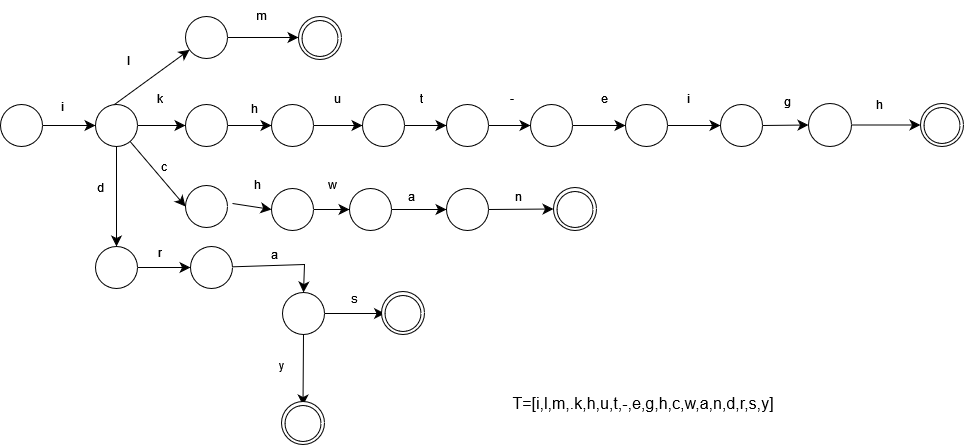

The diagram above was exported from draw.io. Its source (the exported page's mxGraphModel, read from the mxfile embedded in the PNG):
<mxGraphModel dx="920" dy="607" grid="0" gridSize="10" guides="1" tooltips="1" connect="1" arrows="1" fold="1" page="0" pageScale="1" pageWidth="850" pageHeight="1100" math="0" shadow="0">
  <root>
    <mxCell id="0" />
    <mxCell id="1" parent="0" />
    <mxCell id="tjj3ngpdNGX2Q6P404Zo-4" value="" style="edgeStyle=none;curved=1;rounded=0;orthogonalLoop=1;jettySize=auto;html=1;fontFamily=Helvetica;fontSize=12;fontColor=default;startSize=8;endSize=8;" parent="1" source="tjj3ngpdNGX2Q6P404Zo-2" target="tjj3ngpdNGX2Q6P404Zo-3" edge="1">
      <mxGeometry relative="1" as="geometry" />
    </mxCell>
    <mxCell id="tjj3ngpdNGX2Q6P404Zo-2" value="" style="ellipse;whiteSpace=wrap;html=1;aspect=fixed;" parent="1" vertex="1">
      <mxGeometry x="-253" y="158" width="42" height="42" as="geometry" />
    </mxCell>
    <mxCell id="tjj3ngpdNGX2Q6P404Zo-6" value="" style="edgeStyle=none;curved=1;rounded=0;orthogonalLoop=1;jettySize=auto;html=1;fontFamily=Helvetica;fontSize=12;fontColor=default;startSize=8;endSize=8;" parent="1" source="tjj3ngpdNGX2Q6P404Zo-3" target="tjj3ngpdNGX2Q6P404Zo-5" edge="1">
      <mxGeometry relative="1" as="geometry" />
    </mxCell>
    <mxCell id="tjj3ngpdNGX2Q6P404Zo-40" value="" style="edgeStyle=none;curved=1;rounded=0;orthogonalLoop=1;jettySize=auto;html=1;fontFamily=Helvetica;fontSize=12;fontColor=default;startSize=8;endSize=8;exitX=0.369;exitY=0.06;exitDx=0;exitDy=0;exitPerimeter=0;" parent="1" source="tjj3ngpdNGX2Q6P404Zo-3" target="tjj3ngpdNGX2Q6P404Zo-39" edge="1">
      <mxGeometry relative="1" as="geometry" />
    </mxCell>
    <mxCell id="tjj3ngpdNGX2Q6P404Zo-47" value="" style="edgeStyle=none;curved=1;rounded=0;orthogonalLoop=1;jettySize=auto;html=1;fontFamily=Helvetica;fontSize=12;fontColor=default;startSize=8;endSize=8;entryX=0;entryY=0.5;entryDx=0;entryDy=0;" parent="1" source="tjj3ngpdNGX2Q6P404Zo-3" target="tjj3ngpdNGX2Q6P404Zo-46" edge="1">
      <mxGeometry relative="1" as="geometry" />
    </mxCell>
    <mxCell id="tjj3ngpdNGX2Q6P404Zo-56" value="" style="edgeStyle=none;curved=1;rounded=0;orthogonalLoop=1;jettySize=auto;html=1;fontFamily=Helvetica;fontSize=12;fontColor=default;startSize=8;endSize=8;" parent="1" source="tjj3ngpdNGX2Q6P404Zo-3" target="tjj3ngpdNGX2Q6P404Zo-55" edge="1">
      <mxGeometry relative="1" as="geometry" />
    </mxCell>
    <mxCell id="tjj3ngpdNGX2Q6P404Zo-3" value="" style="ellipse;whiteSpace=wrap;html=1;aspect=fixed;" parent="1" vertex="1">
      <mxGeometry x="-158" y="158" width="42" height="42" as="geometry" />
    </mxCell>
    <mxCell id="tjj3ngpdNGX2Q6P404Zo-8" value="" style="edgeStyle=none;curved=1;rounded=0;orthogonalLoop=1;jettySize=auto;html=1;fontFamily=Helvetica;fontSize=12;fontColor=default;startSize=8;endSize=8;" parent="1" source="tjj3ngpdNGX2Q6P404Zo-5" target="tjj3ngpdNGX2Q6P404Zo-7" edge="1">
      <mxGeometry relative="1" as="geometry" />
    </mxCell>
    <mxCell id="tjj3ngpdNGX2Q6P404Zo-5" value="" style="ellipse;whiteSpace=wrap;html=1;aspect=fixed;" parent="1" vertex="1">
      <mxGeometry x="-68" y="158" width="42" height="42" as="geometry" />
    </mxCell>
    <mxCell id="tjj3ngpdNGX2Q6P404Zo-10" value="" style="edgeStyle=none;curved=1;rounded=0;orthogonalLoop=1;jettySize=auto;html=1;fontFamily=Helvetica;fontSize=12;fontColor=default;startSize=8;endSize=8;" parent="1" source="tjj3ngpdNGX2Q6P404Zo-7" target="tjj3ngpdNGX2Q6P404Zo-9" edge="1">
      <mxGeometry relative="1" as="geometry" />
    </mxCell>
    <mxCell id="tjj3ngpdNGX2Q6P404Zo-7" value="" style="ellipse;whiteSpace=wrap;html=1;aspect=fixed;" parent="1" vertex="1">
      <mxGeometry x="18" y="158" width="42" height="42" as="geometry" />
    </mxCell>
    <mxCell id="tjj3ngpdNGX2Q6P404Zo-12" value="" style="edgeStyle=none;curved=1;rounded=0;orthogonalLoop=1;jettySize=auto;html=1;fontFamily=Helvetica;fontSize=12;fontColor=default;startSize=8;endSize=8;" parent="1" source="tjj3ngpdNGX2Q6P404Zo-9" target="tjj3ngpdNGX2Q6P404Zo-11" edge="1">
      <mxGeometry relative="1" as="geometry" />
    </mxCell>
    <mxCell id="tjj3ngpdNGX2Q6P404Zo-9" value="" style="ellipse;whiteSpace=wrap;html=1;aspect=fixed;" parent="1" vertex="1">
      <mxGeometry x="109" y="158" width="42" height="42" as="geometry" />
    </mxCell>
    <mxCell id="tjj3ngpdNGX2Q6P404Zo-14" value="" style="edgeStyle=none;curved=1;rounded=0;orthogonalLoop=1;jettySize=auto;html=1;fontFamily=Helvetica;fontSize=12;fontColor=default;startSize=8;endSize=8;" parent="1" source="tjj3ngpdNGX2Q6P404Zo-11" target="tjj3ngpdNGX2Q6P404Zo-13" edge="1">
      <mxGeometry relative="1" as="geometry" />
    </mxCell>
    <mxCell id="tjj3ngpdNGX2Q6P404Zo-11" value="" style="ellipse;whiteSpace=wrap;html=1;aspect=fixed;" parent="1" vertex="1">
      <mxGeometry x="193" y="158" width="42" height="42" as="geometry" />
    </mxCell>
    <mxCell id="tjj3ngpdNGX2Q6P404Zo-16" value="" style="edgeStyle=none;curved=1;rounded=0;orthogonalLoop=1;jettySize=auto;html=1;fontFamily=Helvetica;fontSize=12;fontColor=default;startSize=8;endSize=8;" parent="1" source="tjj3ngpdNGX2Q6P404Zo-13" target="tjj3ngpdNGX2Q6P404Zo-15" edge="1">
      <mxGeometry relative="1" as="geometry" />
    </mxCell>
    <mxCell id="tjj3ngpdNGX2Q6P404Zo-13" value="" style="ellipse;whiteSpace=wrap;html=1;aspect=fixed;" parent="1" vertex="1">
      <mxGeometry x="277" y="158" width="42" height="42" as="geometry" />
    </mxCell>
    <mxCell id="tjj3ngpdNGX2Q6P404Zo-18" value="" style="edgeStyle=none;curved=1;rounded=0;orthogonalLoop=1;jettySize=auto;html=1;fontFamily=Helvetica;fontSize=12;fontColor=default;startSize=8;endSize=8;" parent="1" source="tjj3ngpdNGX2Q6P404Zo-15" target="tjj3ngpdNGX2Q6P404Zo-17" edge="1">
      <mxGeometry relative="1" as="geometry" />
    </mxCell>
    <mxCell id="tjj3ngpdNGX2Q6P404Zo-15" value="" style="ellipse;whiteSpace=wrap;html=1;aspect=fixed;" parent="1" vertex="1">
      <mxGeometry x="372" y="158" width="42" height="42" as="geometry" />
    </mxCell>
    <mxCell id="tjj3ngpdNGX2Q6P404Zo-20" value="" style="edgeStyle=none;curved=1;rounded=0;orthogonalLoop=1;jettySize=auto;html=1;fontFamily=Helvetica;fontSize=12;fontColor=default;startSize=8;endSize=8;" parent="1" source="tjj3ngpdNGX2Q6P404Zo-17" target="tjj3ngpdNGX2Q6P404Zo-19" edge="1">
      <mxGeometry relative="1" as="geometry" />
    </mxCell>
    <mxCell id="tjj3ngpdNGX2Q6P404Zo-17" value="" style="ellipse;whiteSpace=wrap;html=1;aspect=fixed;" parent="1" vertex="1">
      <mxGeometry x="467" y="158" width="42" height="42" as="geometry" />
    </mxCell>
    <mxCell id="tjj3ngpdNGX2Q6P404Zo-22" value="" style="edgeStyle=none;curved=1;rounded=0;orthogonalLoop=1;jettySize=auto;html=1;fontFamily=Helvetica;fontSize=12;fontColor=default;startSize=8;endSize=8;exitX=1;exitY=0.5;exitDx=0;exitDy=0;" parent="1" source="tjj3ngpdNGX2Q6P404Zo-19" target="tjj3ngpdNGX2Q6P404Zo-21" edge="1">
      <mxGeometry relative="1" as="geometry">
        <mxPoint x="701.9999999999909" y="177.5" as="sourcePoint" />
      </mxGeometry>
    </mxCell>
    <mxCell id="tjj3ngpdNGX2Q6P404Zo-19" value="" style="ellipse;whiteSpace=wrap;html=1;aspect=fixed;" parent="1" vertex="1">
      <mxGeometry x="555" y="157" width="43" height="43" as="geometry" />
    </mxCell>
    <mxCell id="tjj3ngpdNGX2Q6P404Zo-21" value="" style="ellipse;whiteSpace=wrap;html=1;aspect=fixed;" parent="1" vertex="1">
      <mxGeometry x="667" y="157" width="43" height="43" as="geometry" />
    </mxCell>
    <mxCell id="tjj3ngpdNGX2Q6P404Zo-23" value="" style="ellipse;whiteSpace=wrap;html=1;aspect=fixed;strokeColor=default;align=center;verticalAlign=middle;fontFamily=Helvetica;fontSize=12;fontColor=default;fillColor=default;" parent="1" vertex="1">
      <mxGeometry x="670.5" y="161" width="36" height="36" as="geometry" />
    </mxCell>
    <mxCell id="tjj3ngpdNGX2Q6P404Zo-24" value="i" style="text;html=1;align=center;verticalAlign=middle;whiteSpace=wrap;rounded=0;fontSize=12;fontFamily=Helvetica;fontColor=default;" parent="1" vertex="1">
      <mxGeometry x="-221" y="145" width="60" height="30" as="geometry" />
    </mxCell>
    <mxCell id="tjj3ngpdNGX2Q6P404Zo-25" value="k" style="text;html=1;align=center;verticalAlign=middle;whiteSpace=wrap;rounded=0;fontSize=12;fontFamily=Helvetica;fontColor=default;" parent="1" vertex="1">
      <mxGeometry x="-123" y="137" width="60" height="30" as="geometry" />
    </mxCell>
    <mxCell id="tjj3ngpdNGX2Q6P404Zo-26" value="h" style="text;html=1;align=center;verticalAlign=middle;whiteSpace=wrap;rounded=0;fontSize=12;fontFamily=Helvetica;fontColor=default;" parent="1" vertex="1">
      <mxGeometry x="-26" y="223" width="60" height="30" as="geometry" />
    </mxCell>
    <mxCell id="tjj3ngpdNGX2Q6P404Zo-28" value="u" style="text;html=1;align=center;verticalAlign=middle;whiteSpace=wrap;rounded=0;fontSize=12;fontFamily=Helvetica;fontColor=default;" parent="1" vertex="1">
      <mxGeometry x="54" y="137" width="60" height="30" as="geometry" />
    </mxCell>
    <mxCell id="tjj3ngpdNGX2Q6P404Zo-29" value="t" style="text;html=1;align=center;verticalAlign=middle;whiteSpace=wrap;rounded=0;fontSize=12;fontFamily=Helvetica;fontColor=default;" parent="1" vertex="1">
      <mxGeometry x="138" y="137" width="60" height="30" as="geometry" />
    </mxCell>
    <mxCell id="tjj3ngpdNGX2Q6P404Zo-30" value="-" style="text;html=1;align=center;verticalAlign=middle;whiteSpace=wrap;rounded=0;fontSize=12;fontFamily=Helvetica;fontColor=default;" parent="1" vertex="1">
      <mxGeometry x="229" y="137" width="60" height="30" as="geometry" />
    </mxCell>
    <mxCell id="tjj3ngpdNGX2Q6P404Zo-31" value="e" style="text;html=1;align=center;verticalAlign=middle;whiteSpace=wrap;rounded=0;fontSize=12;fontFamily=Helvetica;fontColor=default;" parent="1" vertex="1">
      <mxGeometry x="321" y="137" width="60" height="30" as="geometry" />
    </mxCell>
    <mxCell id="tjj3ngpdNGX2Q6P404Zo-32" value="i" style="text;html=1;align=center;verticalAlign=middle;whiteSpace=wrap;rounded=0;fontSize=12;fontFamily=Helvetica;fontColor=default;" parent="1" vertex="1">
      <mxGeometry x="405" y="137" width="60" height="30" as="geometry" />
    </mxCell>
    <mxCell id="tjj3ngpdNGX2Q6P404Zo-33" value="g" style="text;html=1;align=center;verticalAlign=middle;whiteSpace=wrap;rounded=0;fontSize=12;fontFamily=Helvetica;fontColor=default;" parent="1" vertex="1">
      <mxGeometry x="504" y="140" width="60" height="30" as="geometry" />
    </mxCell>
    <mxCell id="tjj3ngpdNGX2Q6P404Zo-36" value="h" style="text;html=1;align=center;verticalAlign=middle;whiteSpace=wrap;rounded=0;fontSize=12;fontFamily=Helvetica;fontColor=default;" parent="1" vertex="1">
      <mxGeometry x="596" y="143" width="60" height="30" as="geometry" />
    </mxCell>
    <mxCell id="tjj3ngpdNGX2Q6P404Zo-44" value="" style="edgeStyle=none;curved=1;rounded=0;orthogonalLoop=1;jettySize=auto;html=1;fontFamily=Helvetica;fontSize=12;fontColor=default;startSize=8;endSize=8;entryX=0;entryY=0.488;entryDx=0;entryDy=0;entryPerimeter=0;" parent="1" source="tjj3ngpdNGX2Q6P404Zo-39" target="tjj3ngpdNGX2Q6P404Zo-66" edge="1">
      <mxGeometry relative="1" as="geometry">
        <mxPoint x="42.00000000000114" y="91" as="targetPoint" />
      </mxGeometry>
    </mxCell>
    <mxCell id="tjj3ngpdNGX2Q6P404Zo-39" value="" style="ellipse;whiteSpace=wrap;html=1;aspect=fixed;" parent="1" vertex="1">
      <mxGeometry x="-68" y="70" width="42" height="42" as="geometry" />
    </mxCell>
    <mxCell id="tjj3ngpdNGX2Q6P404Zo-42" value="l" style="text;html=1;align=center;verticalAlign=middle;whiteSpace=wrap;rounded=0;fontSize=12;fontFamily=Helvetica;fontColor=default;" parent="1" vertex="1">
      <mxGeometry x="-155" y="99" width="60" height="30" as="geometry" />
    </mxCell>
    <mxCell id="tjj3ngpdNGX2Q6P404Zo-45" value="m" style="text;html=1;align=center;verticalAlign=middle;whiteSpace=wrap;rounded=0;fontSize=12;fontFamily=Helvetica;fontColor=default;" parent="1" vertex="1">
      <mxGeometry x="-22" y="54" width="60" height="30" as="geometry" />
    </mxCell>
    <mxCell id="tjj3ngpdNGX2Q6P404Zo-46" value="" style="ellipse;whiteSpace=wrap;html=1;aspect=fixed;" parent="1" vertex="1">
      <mxGeometry x="-68" y="239" width="42" height="42" as="geometry" />
    </mxCell>
    <mxCell id="tjj3ngpdNGX2Q6P404Zo-48" value="" style="endArrow=classic;html=1;rounded=0;fontFamily=Helvetica;fontSize=12;fontColor=default;startSize=8;endSize=8;entryX=0;entryY=0.5;entryDx=0;entryDy=0;" parent="1" source="oZ2qrMkHM4FWCjmV2iC9-3" target="tjj3ngpdNGX2Q6P404Zo-50" edge="1">
      <mxGeometry width="50" height="50" relative="1" as="geometry">
        <mxPoint x="-21" y="257" as="sourcePoint" />
        <mxPoint x="98" y="311" as="targetPoint" />
      </mxGeometry>
    </mxCell>
    <mxCell id="tjj3ngpdNGX2Q6P404Zo-52" value="" style="edgeStyle=none;curved=1;rounded=0;orthogonalLoop=1;jettySize=auto;html=1;fontFamily=Helvetica;fontSize=12;fontColor=default;startSize=8;endSize=8;" parent="1" source="tjj3ngpdNGX2Q6P404Zo-50" target="tjj3ngpdNGX2Q6P404Zo-51" edge="1">
      <mxGeometry relative="1" as="geometry" />
    </mxCell>
    <mxCell id="tjj3ngpdNGX2Q6P404Zo-50" value="" style="ellipse;whiteSpace=wrap;html=1;aspect=fixed;" parent="1" vertex="1">
      <mxGeometry x="96" y="242" width="42" height="42" as="geometry" />
    </mxCell>
    <mxCell id="tjj3ngpdNGX2Q6P404Zo-54" value="" style="edgeStyle=none;curved=1;rounded=0;orthogonalLoop=1;jettySize=auto;html=1;fontFamily=Helvetica;fontSize=12;fontColor=default;startSize=8;endSize=8;entryX=0;entryY=0.5;entryDx=0;entryDy=0;" parent="1" source="tjj3ngpdNGX2Q6P404Zo-51" target="tjj3ngpdNGX2Q6P404Zo-71" edge="1">
      <mxGeometry relative="1" as="geometry">
        <mxPoint x="289.00000000000114" y="263" as="targetPoint" />
      </mxGeometry>
    </mxCell>
    <mxCell id="tjj3ngpdNGX2Q6P404Zo-51" value="" style="ellipse;whiteSpace=wrap;html=1;aspect=fixed;" parent="1" vertex="1">
      <mxGeometry x="193" y="242" width="42" height="42" as="geometry" />
    </mxCell>
    <mxCell id="tjj3ngpdNGX2Q6P404Zo-58" value="" style="edgeStyle=none;curved=1;rounded=0;orthogonalLoop=1;jettySize=auto;html=1;fontFamily=Helvetica;fontSize=12;fontColor=default;startSize=8;endSize=8;" parent="1" source="tjj3ngpdNGX2Q6P404Zo-55" target="tjj3ngpdNGX2Q6P404Zo-57" edge="1">
      <mxGeometry relative="1" as="geometry" />
    </mxCell>
    <mxCell id="tjj3ngpdNGX2Q6P404Zo-55" value="" style="ellipse;whiteSpace=wrap;html=1;aspect=fixed;" parent="1" vertex="1">
      <mxGeometry x="-158" y="300" width="42" height="42" as="geometry" />
    </mxCell>
    <mxCell id="tjj3ngpdNGX2Q6P404Zo-76" value="" style="edgeStyle=none;curved=0;rounded=0;orthogonalLoop=1;jettySize=auto;html=1;fontFamily=Helvetica;fontSize=12;fontColor=default;startSize=8;endSize=8;entryX=0.5;entryY=0;entryDx=0;entryDy=0;" parent="1" source="tjj3ngpdNGX2Q6P404Zo-57" target="oZ2qrMkHM4FWCjmV2iC9-1" edge="1">
      <mxGeometry relative="1" as="geometry">
        <Array as="points">
          <mxPoint x="51" y="318" />
        </Array>
        <mxPoint x="51" y="347" as="targetPoint" />
      </mxGeometry>
    </mxCell>
    <mxCell id="tjj3ngpdNGX2Q6P404Zo-57" value="" style="ellipse;whiteSpace=wrap;html=1;aspect=fixed;" parent="1" vertex="1">
      <mxGeometry x="-63" y="300" width="42" height="42" as="geometry" />
    </mxCell>
    <mxCell id="tjj3ngpdNGX2Q6P404Zo-59" value="c" style="text;html=1;align=center;verticalAlign=middle;whiteSpace=wrap;rounded=0;fontSize=12;fontFamily=Helvetica;fontColor=default;" parent="1" vertex="1">
      <mxGeometry x="-119" y="205" width="60" height="30" as="geometry" />
    </mxCell>
    <mxCell id="tjj3ngpdNGX2Q6P404Zo-60" value="h" style="text;html=1;align=center;verticalAlign=middle;whiteSpace=wrap;rounded=0;fontSize=12;fontFamily=Helvetica;fontColor=default;" parent="1" vertex="1">
      <mxGeometry x="-29" y="147" width="60" height="30" as="geometry" />
    </mxCell>
    <mxCell id="tjj3ngpdNGX2Q6P404Zo-61" value="w" style="text;html=1;align=center;verticalAlign=middle;whiteSpace=wrap;rounded=0;fontSize=12;fontFamily=Helvetica;fontColor=default;" parent="1" vertex="1">
      <mxGeometry x="49" y="223" width="60" height="30" as="geometry" />
    </mxCell>
    <mxCell id="tjj3ngpdNGX2Q6P404Zo-64" value="a" style="text;html=1;align=center;verticalAlign=middle;whiteSpace=wrap;rounded=0;fontSize=12;fontFamily=Helvetica;fontColor=default;" parent="1" vertex="1">
      <mxGeometry x="128" y="235" width="60" height="30" as="geometry" />
    </mxCell>
    <mxCell id="tjj3ngpdNGX2Q6P404Zo-65" value="n" style="text;html=1;align=center;verticalAlign=middle;whiteSpace=wrap;rounded=0;fontSize=12;fontFamily=Helvetica;fontColor=default;" parent="1" vertex="1">
      <mxGeometry x="235" y="235" width="60" height="30" as="geometry" />
    </mxCell>
    <mxCell id="tjj3ngpdNGX2Q6P404Zo-70" value="" style="group" parent="1" vertex="1" connectable="0">
      <mxGeometry x="45" y="70" width="43" height="43" as="geometry" />
    </mxCell>
    <mxCell id="tjj3ngpdNGX2Q6P404Zo-66" value="" style="ellipse;whiteSpace=wrap;html=1;aspect=fixed;" parent="tjj3ngpdNGX2Q6P404Zo-70" vertex="1">
      <mxGeometry width="43" height="43" as="geometry" />
    </mxCell>
    <mxCell id="tjj3ngpdNGX2Q6P404Zo-67" value="" style="ellipse;whiteSpace=wrap;html=1;aspect=fixed;strokeColor=default;align=center;verticalAlign=middle;fontFamily=Helvetica;fontSize=12;fontColor=default;fillColor=default;" parent="tjj3ngpdNGX2Q6P404Zo-70" vertex="1">
      <mxGeometry x="3.5" y="4" width="36" height="36" as="geometry" />
    </mxCell>
    <mxCell id="tjj3ngpdNGX2Q6P404Zo-71" value="" style="ellipse;whiteSpace=wrap;html=1;aspect=fixed;" parent="1" vertex="1">
      <mxGeometry x="300" y="241" width="43" height="43" as="geometry" />
    </mxCell>
    <mxCell id="tjj3ngpdNGX2Q6P404Zo-72" value="" style="ellipse;whiteSpace=wrap;html=1;aspect=fixed;strokeColor=default;align=center;verticalAlign=middle;fontFamily=Helvetica;fontSize=12;fontColor=default;fillColor=default;" parent="1" vertex="1">
      <mxGeometry x="303.5" y="245" width="36" height="36" as="geometry" />
    </mxCell>
    <mxCell id="tjj3ngpdNGX2Q6P404Zo-74" value="d" style="text;html=1;align=center;verticalAlign=middle;whiteSpace=wrap;rounded=0;fontSize=12;fontFamily=Helvetica;fontColor=default;" parent="1" vertex="1">
      <mxGeometry x="-183" y="226" width="60" height="30" as="geometry" />
    </mxCell>
    <mxCell id="tjj3ngpdNGX2Q6P404Zo-75" value="r" style="text;html=1;align=center;verticalAlign=middle;whiteSpace=wrap;rounded=0;fontSize=12;fontFamily=Helvetica;fontColor=default;" parent="1" vertex="1">
      <mxGeometry x="-123" y="291" width="60" height="30" as="geometry" />
    </mxCell>
    <mxCell id="tjj3ngpdNGX2Q6P404Zo-77" value="a" style="text;html=1;align=center;verticalAlign=middle;whiteSpace=wrap;rounded=0;fontSize=12;fontFamily=Helvetica;fontColor=default;" parent="1" vertex="1">
      <mxGeometry x="-9" y="293" width="60" height="30" as="geometry" />
    </mxCell>
    <mxCell id="oZ2qrMkHM4FWCjmV2iC9-13" value="" style="edgeStyle=none;curved=1;rounded=0;orthogonalLoop=1;jettySize=auto;html=1;fontSize=12;startSize=8;endSize=8;" edge="1" parent="1" source="oZ2qrMkHM4FWCjmV2iC9-1" target="oZ2qrMkHM4FWCjmV2iC9-11">
      <mxGeometry relative="1" as="geometry" />
    </mxCell>
    <mxCell id="oZ2qrMkHM4FWCjmV2iC9-15" value="" style="edgeStyle=none;curved=1;rounded=0;orthogonalLoop=1;jettySize=auto;html=1;fontSize=12;startSize=8;endSize=8;" edge="1" parent="1" source="oZ2qrMkHM4FWCjmV2iC9-1" target="oZ2qrMkHM4FWCjmV2iC9-7">
      <mxGeometry relative="1" as="geometry" />
    </mxCell>
    <mxCell id="oZ2qrMkHM4FWCjmV2iC9-1" value="" style="ellipse;whiteSpace=wrap;html=1;aspect=fixed;" vertex="1" parent="1">
      <mxGeometry x="29" y="346" width="42" height="42" as="geometry" />
    </mxCell>
    <mxCell id="oZ2qrMkHM4FWCjmV2iC9-4" value="" style="endArrow=classic;html=1;rounded=0;fontFamily=Helvetica;fontSize=12;fontColor=default;startSize=8;endSize=8;entryX=0;entryY=0.5;entryDx=0;entryDy=0;" edge="1" parent="1" target="oZ2qrMkHM4FWCjmV2iC9-3">
      <mxGeometry width="50" height="50" relative="1" as="geometry">
        <mxPoint x="-21" y="257" as="sourcePoint" />
        <mxPoint x="96" y="263" as="targetPoint" />
      </mxGeometry>
    </mxCell>
    <mxCell id="oZ2qrMkHM4FWCjmV2iC9-3" value="" style="ellipse;whiteSpace=wrap;html=1;aspect=fixed;" vertex="1" parent="1">
      <mxGeometry x="18" y="242" width="42" height="42" as="geometry" />
    </mxCell>
    <mxCell id="oZ2qrMkHM4FWCjmV2iC9-5" value="" style="group" vertex="1" connectable="0" parent="1">
      <mxGeometry x="128" y="345" width="43" height="43" as="geometry" />
    </mxCell>
    <mxCell id="oZ2qrMkHM4FWCjmV2iC9-6" value="" style="ellipse;whiteSpace=wrap;html=1;aspect=fixed;" vertex="1" parent="oZ2qrMkHM4FWCjmV2iC9-5">
      <mxGeometry width="43" height="43" as="geometry" />
    </mxCell>
    <mxCell id="oZ2qrMkHM4FWCjmV2iC9-7" value="" style="ellipse;whiteSpace=wrap;html=1;aspect=fixed;strokeColor=default;align=center;verticalAlign=middle;fontFamily=Helvetica;fontSize=12;fontColor=default;fillColor=default;" vertex="1" parent="oZ2qrMkHM4FWCjmV2iC9-5">
      <mxGeometry x="3.5" y="4" width="36" height="36" as="geometry" />
    </mxCell>
    <mxCell id="oZ2qrMkHM4FWCjmV2iC9-8" value="s" style="text;html=1;align=center;verticalAlign=middle;whiteSpace=wrap;rounded=0;fontSize=12;fontFamily=Helvetica;fontColor=default;" vertex="1" parent="1">
      <mxGeometry x="71" y="337" width="60" height="30" as="geometry" />
    </mxCell>
    <mxCell id="oZ2qrMkHM4FWCjmV2iC9-9" value="" style="group" vertex="1" connectable="0" parent="1">
      <mxGeometry x="28" y="455" width="43" height="43" as="geometry" />
    </mxCell>
    <mxCell id="oZ2qrMkHM4FWCjmV2iC9-10" value="" style="ellipse;whiteSpace=wrap;html=1;aspect=fixed;" vertex="1" parent="oZ2qrMkHM4FWCjmV2iC9-9">
      <mxGeometry width="43" height="43" as="geometry" />
    </mxCell>
    <mxCell id="oZ2qrMkHM4FWCjmV2iC9-11" value="" style="ellipse;whiteSpace=wrap;html=1;aspect=fixed;strokeColor=default;align=center;verticalAlign=middle;fontFamily=Helvetica;fontSize=12;fontColor=default;fillColor=default;" vertex="1" parent="oZ2qrMkHM4FWCjmV2iC9-9">
      <mxGeometry x="3.5" y="4" width="36" height="36" as="geometry" />
    </mxCell>
    <mxCell id="oZ2qrMkHM4FWCjmV2iC9-12" value="y" style="text;html=1;align=center;verticalAlign=middle;whiteSpace=wrap;rounded=0;fontSize=12;fontFamily=Helvetica;fontColor=default;" vertex="1" parent="1">
      <mxGeometry x="-2" y="404" width="60" height="30" as="geometry" />
    </mxCell>
    <mxCell id="oZ2qrMkHM4FWCjmV2iC9-16" value="T=[i,l,m,.k,h,u,t,-,e,g,h,c,w,a,n,d,r,s,y]" style="text;html=1;align=center;verticalAlign=middle;whiteSpace=wrap;rounded=0;fontSize=16;" vertex="1" parent="1">
      <mxGeometry x="224" y="437" width="332" height="40" as="geometry" />
    </mxCell>
  </root>
</mxGraphModel>